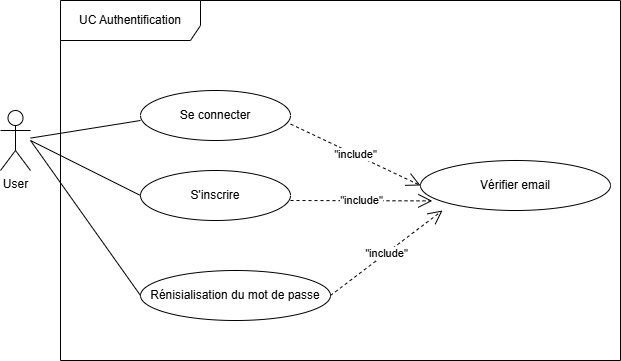

The diagram above was exported from draw.io. Its source (the exported page's mxGraphModel, read from the mxfile embedded in the PNG):
<mxGraphModel dx="1269" dy="623" grid="1" gridSize="10" guides="1" tooltips="1" connect="1" arrows="1" fold="1" page="1" pageScale="1" pageWidth="827" pageHeight="1169" math="0" shadow="0">
  <root>
    <mxCell id="0" />
    <mxCell id="1" parent="0" />
    <mxCell id="0CdDPZeGKyfv10KBPN9N-1" parent="1" style="shape=umlFrame;whiteSpace=wrap;html=1;pointerEvents=0;width=140;height=40;" value="UC Authentification" vertex="1">
      <mxGeometry height="360" width="560" x="120" y="40" as="geometry" />
    </mxCell>
    <mxCell id="0CdDPZeGKyfv10KBPN9N-2" parent="1" style="shape=umlActor;verticalLabelPosition=bottom;verticalAlign=top;html=1;" value="User" vertex="1">
      <mxGeometry height="60" width="30" x="60" y="150" as="geometry" />
    </mxCell>
    <mxCell id="0CdDPZeGKyfv10KBPN9N-4" parent="1" style="ellipse;whiteSpace=wrap;html=1;" value="Se connecter" vertex="1">
      <mxGeometry height="50" width="150" x="200" y="130" as="geometry" />
    </mxCell>
    <mxCell id="0CdDPZeGKyfv10KBPN9N-5" parent="1" style="ellipse;whiteSpace=wrap;html=1;" value="S'inscrire" vertex="1">
      <mxGeometry height="50" width="150" x="200" y="210" as="geometry" />
    </mxCell>
    <mxCell id="0CdDPZeGKyfv10KBPN9N-6" parent="1" style="ellipse;whiteSpace=wrap;html=1;" value="Rénisialisation du mot de passe" vertex="1">
      <mxGeometry height="50" width="190" x="200" y="310" as="geometry" />
    </mxCell>
    <mxCell id="0CdDPZeGKyfv10KBPN9N-10" parent="1" style="ellipse;whiteSpace=wrap;html=1;" value="Vérifier email" vertex="1">
      <mxGeometry height="50" width="190" x="480" y="200" as="geometry" />
    </mxCell>
    <mxCell id="0CdDPZeGKyfv10KBPN9N-11" edge="1" parent="1" source="0CdDPZeGKyfv10KBPN9N-2" style="endArrow=none;html=1;rounded=0;" value="">
      <mxGeometry height="50" relative="1" width="50" as="geometry">
        <mxPoint x="150" y="210" as="sourcePoint" />
        <mxPoint x="200" y="160" as="targetPoint" />
      </mxGeometry>
    </mxCell>
    <mxCell id="0CdDPZeGKyfv10KBPN9N-12" edge="1" parent="1" style="endArrow=none;html=1;rounded=0;entryX=0;entryY=0.5;entryDx=0;entryDy=0;" target="0CdDPZeGKyfv10KBPN9N-5" value="">
      <mxGeometry height="50" relative="1" width="50" as="geometry">
        <mxPoint x="90" y="180" as="sourcePoint" />
        <mxPoint x="210" y="170" as="targetPoint" />
      </mxGeometry>
    </mxCell>
    <mxCell id="0CdDPZeGKyfv10KBPN9N-13" edge="1" parent="1" style="endArrow=none;html=1;rounded=0;entryX=0;entryY=0.5;entryDx=0;entryDy=0;" target="0CdDPZeGKyfv10KBPN9N-6" value="">
      <mxGeometry height="50" relative="1" width="50" as="geometry">
        <mxPoint x="90" y="180" as="sourcePoint" />
        <mxPoint x="210" y="245" as="targetPoint" />
      </mxGeometry>
    </mxCell>
    <mxCell id="0CdDPZeGKyfv10KBPN9N-14" edge="1" parent="1" source="0CdDPZeGKyfv10KBPN9N-4" style="endArrow=open;endSize=12;dashed=1;html=1;rounded=0;exitX=1.001;exitY=0.672;exitDx=0;exitDy=0;exitPerimeter=0;entryX=0;entryY=0.5;entryDx=0;entryDy=0;" target="0CdDPZeGKyfv10KBPN9N-10" value="&quot;include&quot;">
      <mxGeometry relative="1" width="160" as="geometry">
        <mxPoint x="340" y="360" as="sourcePoint" />
        <mxPoint x="500" y="360" as="targetPoint" />
      </mxGeometry>
    </mxCell>
    <mxCell id="0CdDPZeGKyfv10KBPN9N-15" edge="1" parent="1" source="0CdDPZeGKyfv10KBPN9N-5" style="endArrow=open;endSize=12;dashed=1;html=1;rounded=0;exitX=1;exitY=0.6;exitDx=0;exitDy=0;entryX=0.062;entryY=0.808;entryDx=0;entryDy=0;entryPerimeter=0;exitPerimeter=0;" target="0CdDPZeGKyfv10KBPN9N-10" value="&quot;include&quot;">
      <mxGeometry relative="1" width="160" as="geometry">
        <mxPoint x="360" y="174" as="sourcePoint" />
        <mxPoint x="460" y="245" as="targetPoint" />
      </mxGeometry>
    </mxCell>
    <mxCell id="0CdDPZeGKyfv10KBPN9N-16" edge="1" parent="1" source="0CdDPZeGKyfv10KBPN9N-6" style="endArrow=open;endSize=12;dashed=1;html=1;rounded=0;exitX=1;exitY=0.5;exitDx=0;exitDy=0;entryX=0.062;entryY=0.808;entryDx=0;entryDy=0;entryPerimeter=0;" value="&quot;include&quot;">
      <mxGeometry relative="1" width="160" as="geometry">
        <mxPoint x="360" y="250" as="sourcePoint" />
        <mxPoint x="502" y="250" as="targetPoint" />
      </mxGeometry>
    </mxCell>
  </root>
</mxGraphModel>